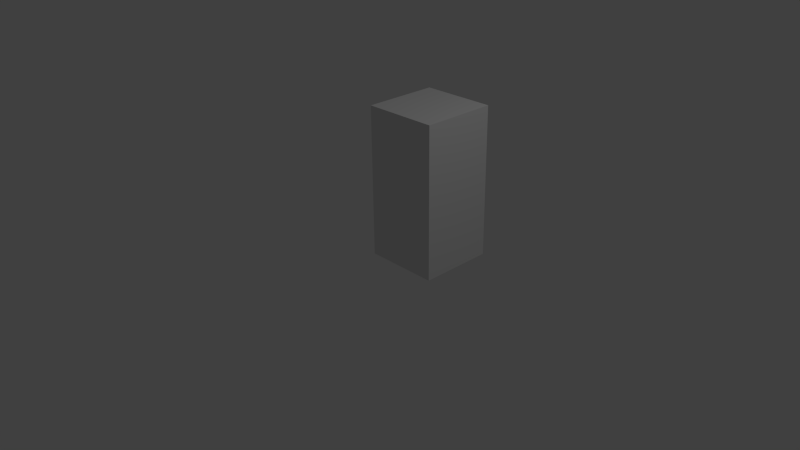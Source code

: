 # Source: location_marker.blend  (saved by Blender 2.76.0; exported with 4.5.12 LTS)
import bpy
from mathutils import Matrix  # noqa: F401  (used for matrix-valued properties, if any)

bpy.ops.wm.read_factory_settings(use_empty=True)
scene = bpy.context.scene
scene.name = 'Scene'

# ---- collections
col_collection_1 = bpy.data.collections.new('Collection 1'); scene.collection.children.link(col_collection_1)

# ---- materials (node trees are filled in below, after node groups)
mat_material = bpy.data.materials.new('Material')
mat_material.alpha_threshold = 0.0
mat_material.use_transparent_shadow = False
mat_material.roughness = 0.5
mat_material.line_color = (0.0, 0.0, 0.0, 1.0)

# ---- material node trees

# ---- world
world_world = bpy.data.worlds.new('World'); scene.world = world_world
world_world.color = (0.05088, 0.05088, 0.05088)
world_world.use_sun_shadow = False
world_world.sun_shadow_jitter_overblur = 0.0
world_world.cycles.sampling_method = 'MANUAL'
world_world.cycles.sample_map_resolution = 256

# ---- cameras
cam_camera = bpy.data.cameras.new('Camera')
cam_camera.clip_end = 100.0
cam_camera.lens = 35.0
cam_camera.sensor_width = 32.0
cam_camera.sensor_height = 18.0
cam_camera.ortho_scale = 7.314
cam_camera.dof.focus_distance = 0.0
cam_camera.dof.aperture_fstop = 128.0

# ---- lights
light_lamp = bpy.data.lights.new('Lamp', 'POINT')
light_lamp.transmission_factor = 0.0
light_lamp.cutoff_distance = 30.0
light_lamp.energy = 100.0
light_lamp.shadow_buffer_clip_start = 1.001
light_lamp.shadow_soft_size = 0.1
light_lamp.shadow_maximum_resolution = 0.006
light_lamp.use_absolute_resolution = True
light_lamp.cycles.use_multiple_importance_sampling = False

# ---- meshes
me_cube = bpy.data.meshes.new('Cube')
me_cube.from_pydata([(-0.01, -0.01, 0.01), (-0.01, -0.99, 0.01), (-0.99, -0.99, 0.01), (-0.99, -0.01, 0.01), (-0.009999, -0.01, 2.0), (-0.01, -0.99, 2.0), (-0.99, -0.99, 2.0), (-0.99, -0.01, 2.0)], [], [(0, 3, 2, 1), (0, 4, 5, 1), (1, 5, 6, 2), (2, 6, 7, 3), (4, 0, 3, 7), (4, 7, 6, 5)])
_uv = me_cube.uv_layers.new(name='UVMap')
_uv.uv.foreach_set('vector', [1.0, 1.0, 1.788e-07, 1.0, 0.0, 1.192e-07, 1.0, 0.0, 1.0, -5.96e-08, 1.0, 1.0, 0.0, 1.0, 2.384e-07, -5.96e-08, 1.0, 0.0, 1.0, 1.0, 0.0, 1.0, 2.384e-07, 0.0, -8.941e-08, -5.96e-08, 0.0, 1.0, 1.0, 1.0, 1.0, -5.96e-08, 1.0, 1.0, 1.0, 0.0, 1.788e-07, 0.0, 0.0, 1.0, 1.0, 1.0, 5.662e-07, 1.0, 0.0, 0.001291, 0.9999, 0.00129])
me_cube.materials.append(mat_material)
me_cube.use_remesh_preserve_volume = False
me_cube.use_remesh_preserve_attributes = False
me_cube.use_mirror_vertex_groups = False
me_cube.update()

# ---- objects
ob_cube = bpy.data.objects.new('Cube', me_cube)
ob_lamp = bpy.data.objects.new('Lamp', light_lamp)
ob_camera = bpy.data.objects.new('Camera', cam_camera)

# ---- transforms, parenting, visibility, modifiers, constraints
ob_cube.location = (1.0, 1.0, 0.0)
ob_cube.lock_rotations_4d = False
ob_cube.empty_display_type = 'ARROWS'
ob_cube.lineart.crease_threshold = 0.0
ob_lamp.location = (4.076, 1.005, 5.904)
ob_lamp.rotation_euler = (0.6503, 0.05522, 1.866)
ob_lamp.lock_rotations_4d = False
ob_lamp.empty_display_type = 'ARROWS'
ob_lamp.color = (0.0, 0.0, 0.0, 0.0)
ob_lamp.lineart.crease_threshold = 0.0
ob_camera.location = (7.481, -6.508, 5.344)
ob_camera.rotation_euler = (1.109, 0.01082, 0.8149)
ob_camera.lock_rotations_4d = False
ob_camera.empty_display_type = 'ARROWS'
ob_camera.color = (0.0, 0.0, 0.0, 0.0)
ob_camera.display_type = 'WIRE'
ob_camera.lineart.crease_threshold = 0.0

# ---- collection membership
col_collection_1.objects.link(ob_cube)
col_collection_1.objects.link(ob_lamp)
col_collection_1.objects.link(ob_camera)

# ---- scene / render settings (as saved in the file)
scene.camera = ob_camera
scene.frame_start = 1; scene.frame_end = 250; scene.frame_set(1)
scene.render.engine = 'BLENDER_EEVEE_NEXT'
scene.render.resolution_percentage = 50
scene.render.dither_intensity = 0.0
scene.cycles.use_denoising = False
scene.cycles.samples = 10
scene.cycles.sampling_pattern = 'TABULATED_SOBOL'
scene.cycles.light_sampling_threshold = 0.0
scene.cycles.use_adaptive_sampling = False
scene.cycles.use_light_tree = False
scene.cycles.blur_glossy = 0.0
scene.cycles.pixel_filter_type = 'GAUSSIAN'
scene.cycles.sample_clamp_indirect = 0.0
scene.view_settings.view_transform = 'Standard'
bpy.context.view_layer.update()
